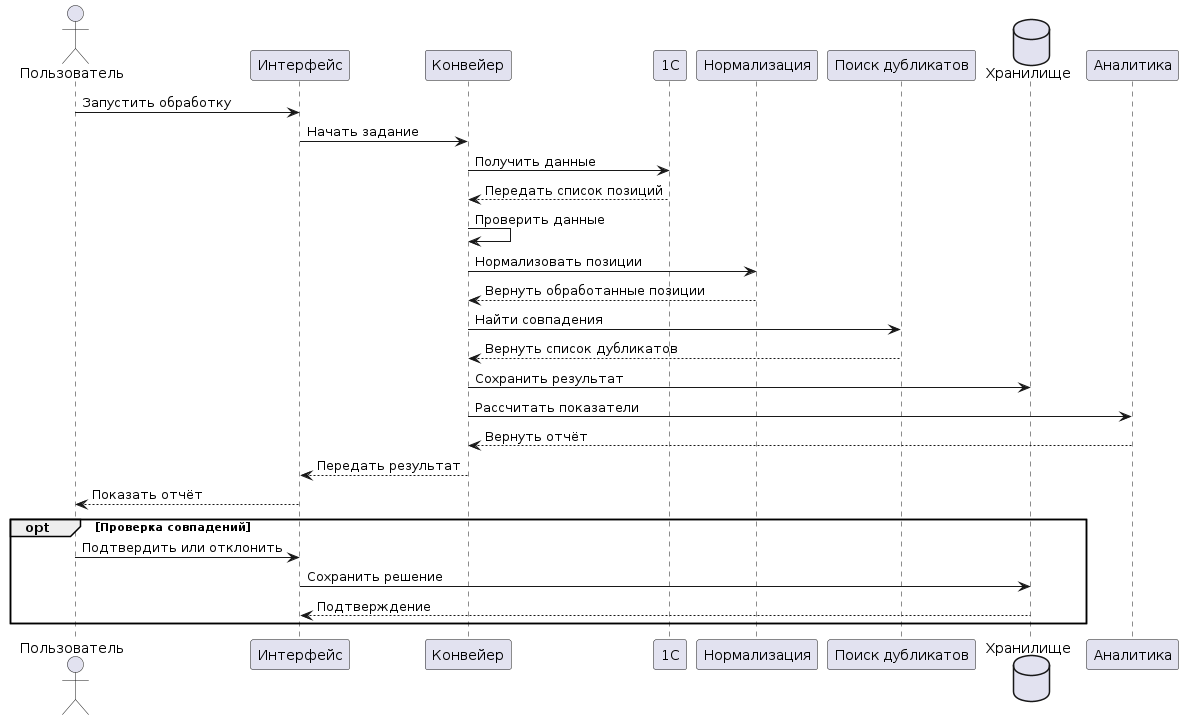

The diagram above was rendered by PlantUML. Its source (embedded in the PNG):
@startuml
actor "Пользователь" as User
participant "Интерфейс" as UI
participant "Конвейер" as Pipeline
participant "1С" as OneC
participant "Нормализация" as Norm
participant "Поиск дубликатов" as Match
database "Хранилище" as DB
participant "Аналитика" as Report

User -> UI: Запустить обработку
UI -> Pipeline: Начать задание

Pipeline -> OneC: Получить данные
OneC --> Pipeline: Передать список позиций

Pipeline -> Pipeline: Проверить данные

Pipeline -> Norm: Нормализовать позиции
Norm --> Pipeline: Вернуть обработанные позиции

Pipeline -> Match: Найти совпадения
Match --> Pipeline: Вернуть список дубликатов

Pipeline -> DB: Сохранить результат

Pipeline -> Report: Рассчитать показатели
Report --> Pipeline: Вернуть отчёт

Pipeline --> UI: Передать результат
UI --> User: Показать отчёт

opt Проверка совпадений
    User -> UI: Подтвердить или отклонить
    UI -> DB: Сохранить решение
    DB --> UI: Подтверждение
end
@enduml